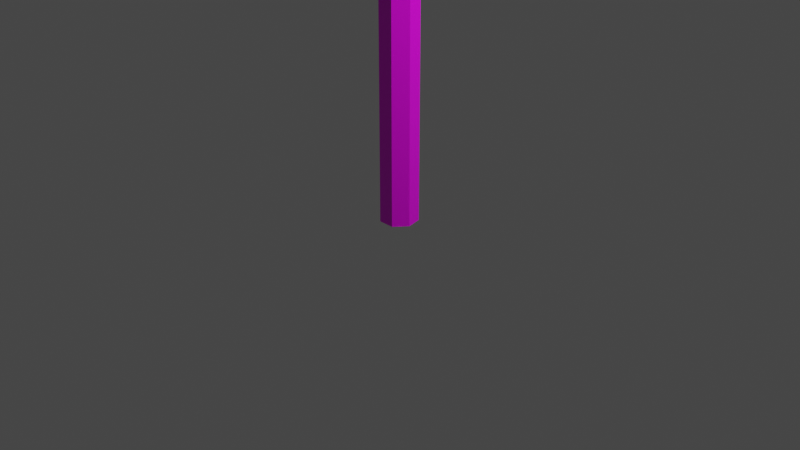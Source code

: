 # Source: tree.blend  (saved by Blender 2.93.20; exported with 4.5.12 LTS)
import bpy
from mathutils import Matrix  # noqa: F401  (used for matrix-valued properties, if any)

bpy.ops.wm.read_factory_settings(use_empty=True)
scene = bpy.context.scene
scene.name = 'Scene'

# ---- collections
col_collection = bpy.data.collections.new('Collection'); scene.collection.children.link(col_collection)

# ---- images (referenced by path relative to the original .blend; pixels are not part of the script)
import os
ASSET_DIR = os.environ.get("B2B_ASSET_DIR", "")  # directory of the original .blend (textures are referenced by path, not embedded)
HERE = os.path.dirname(os.path.abspath(__file__))  # packed textures are extracted next to this script under _unpacked/

def load_image(name, relpath, width, height, colorspace="sRGB"):
    """Load a texture the original file referenced (path relative to the .blend, or extracted next to this script)."""
    p = next((c for c in (os.path.join(HERE, relpath), os.path.join(ASSET_DIR, relpath)) if relpath and os.path.exists(c)), "")
    if p:
        img = bpy.data.images.load(p, check_existing=True)
        img.name = name
    else:  # same state as the original file: an image datablock whose file is absent (Cycles renders it pink)
        img = bpy.data.images.new(name, width, height)
        img.source = "FILE"
        img.filepath = "//" + (relpath or name)
    img.colorspace_settings.name = colorspace
    return img
img_hsl_png = load_image('hsl.png', 'hsl.png', 1024, 1024, 'sRGB')

# ---- materials (node trees are filled in below, after node groups)
mat_material = bpy.data.materials.new('Material')
mat_material.alpha_threshold = 0.0
mat_material.use_transparent_shadow = False
mat_material.line_color = (0.0, 0.0, 0.0, 1.0)

# ---- material node trees
mat_material.use_nodes = True; mat_material.node_tree.nodes.clear()
_N = mat_material.node_tree.nodes; _L = mat_material.node_tree.links
n0 = _N.new('ShaderNodeOutputMaterial'); n0.name = 'Material Output'; n0.location = (300, 300)
n1 = _N.new('ShaderNodeBsdfPrincipled'); n1.name = 'Principled BSDF'; n1.location = (10, 300)
n1.distribution = 'GGX'
n1.subsurface_method = 'BURLEY'
n1.inputs[2].default_value = 0.4
n1.inputs[3].default_value = 1.45
n1.inputs[27].default_value = (0.0, 0.0, 0.0, 1.0)
n1.inputs[28].default_value = 1.0
n2 = _N.new('ShaderNodeTexImage'); n2.name = 'Image Texture'; n2.location = (-353, 88)
n2.image = img_hsl_png
_L.new(n1.outputs[0], n0.inputs[0])
_L.new(n2.outputs[0], n1.inputs[0])
n0.is_active_output = True

# ---- world
world_world = bpy.data.worlds.new('World'); scene.world = world_world
world_world.use_nodes = True; world_world.node_tree.nodes.clear()
_N = world_world.node_tree.nodes; _L = world_world.node_tree.links
n0 = _N.new('ShaderNodeOutputWorld'); n0.name = 'World Output'; n0.location = (300, 300)
n1 = _N.new('ShaderNodeBackground'); n1.name = 'Background'; n1.location = (10, 300)
n1.inputs[0].default_value = (0.05088, 0.05088, 0.05088, 1.0)
_L.new(n1.outputs[0], n0.inputs[0])
n0.is_active_output = True
world_world.color = (0.05088, 0.05088, 0.05088)
world_world.use_sun_shadow = False
world_world.sun_shadow_jitter_overblur = 0.0

# ---- cameras
cam_camera = bpy.data.cameras.new('Camera')
cam_camera.clip_end = 100.0
cam_camera.ortho_scale = 7.314

# ---- lights
light_light = bpy.data.lights.new('Light', 'POINT')
light_light.transmission_factor = 0.0
light_light.energy = 1000.0
light_light.shadow_soft_size = 0.1
light_light.shadow_maximum_resolution = 0.006
light_light.use_absolute_resolution = True

# ---- meshes
me_cylinder_001 = bpy.data.meshes.new('Cylinder.001')
me_cylinder_001.from_pydata([(0.0, 0.2, -2.5), (0.0, 0.2, 2.5), (0.1564, 0.1247, -2.5), (0.1564, 0.1247, 2.5), (0.195, -0.0445, -2.5), (0.195, -0.0445, 2.5), (0.08678, -0.1802, -2.5), (0.08678, -0.1802, 2.5), (-0.08678, -0.1802, -2.5), (-0.08678, -0.1802, 2.5), (-0.195, -0.0445, -2.5), (-0.195, -0.0445, 2.5), (-0.1564, 0.1247, -2.5), (-0.1564, 0.1247, 2.5)], [], [(1, 2, 0), (3, 4, 2), (5, 6, 4), (7, 8, 6), (9, 10, 8), (11, 12, 10), (13, 0, 12), (1, 3, 2), (3, 5, 4), (5, 7, 6), (7, 9, 8), (9, 11, 10), (11, 13, 12), (13, 1, 0)])
_uv = me_cylinder_001.uv_layers.new(name='UVMap')
_uv.uv.foreach_set('vector', [0.5332, 0.9043, 0.5332, 0.9043, 0.5332, 0.9043, 0.5332, 0.9043, 0.5332, 0.9043, 0.5332, 0.9043, 0.5332, 0.9043, 0.5332, 0.9043, 0.5332, 0.9043, 0.5332, 0.9043, 0.5332, 0.9043, 0.5332, 0.9043, 0.5332, 0.9043, 0.5332, 0.9043, 0.5332, 0.9043, 0.5332, 0.9043, 0.5332, 0.9043, 0.5332, 0.9043, 0.5332, 0.9043, 0.5332, 0.9043, 0.5332, 0.9043, 0.5332, 0.9043, 0.5332, 0.9043, 0.5332, 0.9043, 0.5332, 0.9043, 0.5332, 0.9043, 0.5332, 0.9043, 0.5332, 0.9043, 0.5332, 0.9043, 0.5332, 0.9043, 0.5332, 0.9043, 0.5332, 0.9043, 0.5332, 0.9043, 0.5332, 0.9043, 0.5332, 0.9043, 0.5332, 0.9043, 0.5332, 0.9043, 0.5332, 0.9043, 0.5332, 0.9043, 0.5332, 0.9043, 0.5332, 0.9043, 0.5332, 0.9043])
me_cylinder_001.materials.append(mat_material)
me_cylinder_001.use_remesh_fix_poles = True
me_cylinder_001.use_remesh_preserve_attributes = False
me_cylinder_001.update()
me_cylinder_002 = bpy.data.meshes.new('Cylinder.002')
me_cylinder_002.from_pydata([(0.002543, 1.85, 6.338), (0.000321, 2.345, 5.471), (0.0001474, 2.31, 3.543), (-0.03997, 1.106, 1.802), (0.3868, 0.9165, 6.884), (0.6925, 1.67, 6.308), (0.8866, 2.142, 5.46), (0.97, 2.339, 4.499), (0.895, 2.166, 3.533), (0.694, 1.686, 2.686), (0.3906, 1.04, 1.857), (0.6997, 0.7021, 6.876), (1.255, 1.255, 6.275), (1.633, 1.633, 5.457), (1.933, 1.948, 4.48), (1.823, 1.817, 3.454), (1.343, 1.372, 2.601), (0.7529, 0.8494, 1.823), (0.9563, 0.3975, 6.984), (1.641, 0.6765, 6.276), (2.144, 0.8879, 5.457), (2.556, 1.074, 4.483), (2.508, 1.117, 3.366), (1.88, 0.8109, 2.509), (1.06, 0.5462, 1.666), (1.047, 0.007725, 7.021), (1.82, -0.001071, 6.318), (2.335, -0.003207, 5.465), (2.571, -0.002867, 4.502), (2.666, 0.04032, 3.422), (2.153, -0.02054, 2.354), (1.287, 0.07517, 1.447), (0.9495, -0.3871, 6.956), (1.677, -0.7019, 6.32), (2.218, -0.9177, 5.489), (2.447, -1.014, 4.504), (2.341, -0.9589, 3.459), (2.01, -0.821, 2.346), (1.184, -0.5127, 1.408), (0.6964, -0.7011, 6.865), (1.363, -1.36, 6.422), (1.68, -1.687, 5.504), (1.908, -1.899, 4.5), (1.745, -1.753, 3.486), (1.421, -1.441, 2.525), (0.8411, -0.9653, 1.473), (0.3749, -0.909, 6.846), (0.7366, -1.766, 6.4), (0.9577, -2.339, 5.565), (1.115, -2.621, 4.49), (0.9934, -2.373, 3.407), (0.7755, -1.877, 2.537), (0.414, -1.293, 1.483), (0.004061, 0.002729, 7.178), (0.00199, -0.9763, 6.846), (-0.007725, -1.913, 6.413), (-0.006206, -2.666, 5.617), (0.04258, -3.067, 4.446), (-0.01002, -2.714, 3.297), (-0.003517, -1.991, 2.568), (-0.06728, -1.435, 1.505), (-0.3982, -0.9469, 6.972), (-0.7395, -1.781, 6.428), (-1.015, -2.36, 5.594), (-1.226, -2.893, 4.494), (-0.9997, -2.471, 3.334), (-0.7489, -1.833, 2.567), (-0.529, -1.298, 1.569), (-0.7834, -0.7622, 7.125), (-1.335, -1.335, 6.382), (-1.758, -1.746, 5.526), (-2.053, -2.007, 4.523), (-1.932, -1.923, 3.354), (-1.462, -1.488, 2.472), (-0.8766, -0.9372, 1.642), (-0.07146, 0.03413, 0.7019), (-1.009, -0.3664, 7.076), (-1.756, -0.7248, 6.392), (-2.256, -0.933, 5.507), (-2.453, -1.015, 4.511), (-2.339, -0.9563, 3.468), (-1.862, -0.7627, 2.533), (-1.086, -0.4791, 1.718), (-1.025, 0.01813, 6.988), (-1.952, -0.02244, 6.44), (-2.439, -0.009713, 5.491), (-2.553, -0.004229, 4.501), (-2.435, 0.01347, 3.504), (-1.957, -0.003243, 2.574), (-1.134, -0.009177, 1.731), (-0.9363, 0.38, 6.98), (-1.881, 0.7617, 6.57), (-2.511, 1.008, 5.59), (-2.348, 0.9684, 4.502), (-2.29, 0.969, 3.482), (-1.737, 0.7154, 2.608), (-1.05, 0.4592, 1.675), (-0.7195, 0.7316, 7.022), (-1.441, 1.507, 6.652), (-1.826, 1.846, 5.563), (-1.793, 1.791, 4.501), (-1.692, 1.705, 3.513), (-1.285, 1.283, 2.644), (-0.8182, 0.8255, 1.654), (-0.3946, 0.9565, 7.009), (-0.7054, 1.763, 6.429), (-0.9074, 2.218, 5.493), (-0.9567, 2.31, 4.5), (-0.8839, 2.134, 3.543), (-0.6917, 1.662, 2.686), (-0.4663, 1.042, 1.704), (0.01137, 1.032, 6.962), (1.037e-06, 2.5, 4.5), (-0.001118, 1.776, 2.725)], [], [(75, 3, 10), (113, 8, 9), (112, 6, 7), (111, 5, 0), (113, 10, 3), (112, 8, 2), (0, 6, 1), (111, 53, 4), (4, 12, 5), (9, 17, 10), (7, 15, 8), (5, 13, 6), (4, 53, 11), (75, 10, 17), (8, 16, 9), (6, 14, 7), (16, 24, 17), (14, 22, 15), (12, 20, 13), (11, 53, 18), (75, 17, 24), (15, 23, 16), (13, 21, 14), (11, 19, 12), (18, 53, 25), (75, 24, 31), (23, 29, 30), (20, 28, 21), (18, 26, 19), (23, 31, 24), (21, 29, 22), (20, 26, 27), (29, 37, 30), (27, 35, 28), (26, 32, 33), (30, 38, 31), (28, 36, 29), (26, 34, 27), (25, 53, 32), (75, 31, 38), (37, 45, 38), (35, 43, 36), (33, 41, 34), (32, 53, 39), (75, 38, 45), (36, 44, 37), (35, 41, 42), (32, 40, 33), (43, 49, 50), (40, 48, 41), (39, 53, 46), (75, 45, 52), (43, 51, 44), (41, 49, 42), (39, 47, 40), (44, 52, 45), (75, 52, 60), (50, 59, 51), (48, 57, 49), (46, 55, 47), (51, 60, 52), (50, 57, 58), (47, 56, 48), (46, 53, 54), (56, 64, 57), (54, 62, 55), (59, 67, 60), (57, 65, 58), (55, 63, 56), (54, 53, 61), (75, 60, 67), (58, 66, 59), (66, 74, 67), (64, 72, 65), (62, 70, 63), (61, 53, 68), (75, 67, 74), (65, 73, 66), (63, 71, 64), (61, 69, 62), (69, 78, 70), (68, 53, 76), (75, 74, 82), (72, 81, 73), (70, 79, 71), (68, 77, 69), (73, 82, 74), (71, 80, 72), (75, 82, 89), (80, 88, 81), (78, 86, 79), (76, 84, 77), (81, 89, 82), (80, 86, 87), (78, 84, 85), (76, 53, 83), (83, 91, 84), (88, 96, 89), (87, 93, 94), (84, 92, 85), (83, 53, 90), (75, 89, 96), (87, 95, 88), (85, 93, 86), (95, 103, 96), (94, 100, 101), (91, 99, 92), (90, 53, 97), (75, 96, 103), (94, 102, 95), (92, 100, 93), (90, 98, 91), (97, 53, 104), (75, 103, 110), (102, 108, 109), (99, 107, 100), (97, 105, 98), (102, 110, 103), (101, 107, 108), (98, 106, 99), (109, 2, 113), (106, 112, 107), (105, 111, 0), (109, 3, 110), (107, 2, 108), (106, 0, 1), (104, 53, 111), (75, 110, 3), (113, 2, 8), (112, 1, 6), (111, 4, 5), (113, 9, 10), (112, 7, 8), (0, 5, 6), (4, 11, 12), (9, 16, 17), (7, 14, 15), (5, 12, 13), (8, 15, 16), (6, 13, 14), (16, 23, 24), (14, 21, 22), (12, 19, 20), (15, 22, 23), (13, 20, 21), (11, 18, 19), (23, 22, 29), (20, 27, 28), (18, 25, 26), (23, 30, 31), (21, 28, 29), (20, 19, 26), (29, 36, 37), (27, 34, 35), (26, 25, 32), (30, 37, 38), (28, 35, 36), (26, 33, 34), (37, 44, 45), (35, 42, 43), (33, 40, 41), (36, 43, 44), (35, 34, 41), (32, 39, 40), (43, 42, 49), (40, 47, 48), (43, 50, 51), (41, 48, 49), (39, 46, 47), (44, 51, 52), (50, 58, 59), (48, 56, 57), (46, 54, 55), (51, 59, 60), (50, 49, 57), (47, 55, 56), (56, 63, 64), (54, 61, 62), (59, 66, 67), (57, 64, 65), (55, 62, 63), (58, 65, 66), (66, 73, 74), (64, 71, 72), (62, 69, 70), (65, 72, 73), (63, 70, 71), (61, 68, 69), (69, 77, 78), (72, 80, 81), (70, 78, 79), (68, 76, 77), (73, 81, 82), (71, 79, 80), (80, 87, 88), (78, 85, 86), (76, 83, 84), (81, 88, 89), (80, 79, 86), (78, 77, 84), (83, 90, 91), (88, 95, 96), (87, 86, 93), (84, 91, 92), (87, 94, 95), (85, 92, 93), (95, 102, 103), (94, 93, 100), (91, 98, 99), (94, 101, 102), (92, 99, 100), (90, 97, 98), (102, 101, 108), (99, 106, 107), (97, 104, 105), (102, 109, 110), (101, 100, 107), (98, 105, 106), (109, 108, 2), (106, 1, 112), (105, 104, 111), (109, 113, 3), (107, 112, 2), (106, 105, 0)])
_uv = me_cylinder_002.uv_layers.new(name='UVMap')
_uv.uv.foreach_set('vector', [0.5977, 0.6426, 0.5977, 0.6426, 0.5977, 0.6426, 0.5977, 0.6426, 0.5977, 0.6426, 0.5977, 0.6426, 0.5977, 0.6426, 0.5977, 0.6426, 0.5977, 0.6426, 0.5977, 0.6426, 0.5977, 0.6426, 0.5977, 0.6426, 0.5977, 0.6426, 0.5977, 0.6426, 0.5977, 0.6426, 0.5977, 0.6426, 0.5977, 0.6426, 0.5977, 0.6426, 0.5977, 0.6426, 0.5977, 0.6426, 0.5977, 0.6426, 0.5977, 0.6426, 0.5977, 0.6426, 0.5977, 0.6426, 0.5977, 0.6426, 0.5977, 0.6426, 0.5977, 0.6426, 0.5977, 0.6426, 0.5977, 0.6426, 0.5977, 0.6426, 0.5977, 0.6426, 0.5977, 0.6426, 0.5977, 0.6426, 0.5977, 0.6426, 0.5977, 0.6426, 0.5977, 0.6426, 0.5977, 0.6426, 0.5977, 0.6426, 0.5977, 0.6426, 0.5977, 0.6426, 0.5977, 0.6426, 0.5977, 0.6426, 0.5977, 0.6426, 0.5977, 0.6426, 0.5977, 0.6426, 0.5977, 0.6426, 0.5977, 0.6426, 0.5977, 0.6426, 0.5977, 0.6426, 0.5977, 0.6426, 0.5977, 0.6426, 0.5977, 0.6426, 0.5977, 0.6426, 0.5977, 0.6426, 0.5977, 0.6426, 0.5977, 0.6426, 0.5977, 0.6426, 0.5977, 0.6426, 0.5977, 0.6426, 0.5977, 0.6426, 0.5977, 0.6426, 0.5977, 0.6426, 0.5977, 0.6426, 0.5977, 0.6426, 0.5977, 0.6426, 0.5977, 0.6426, 0.5977, 0.6426, 0.5977, 0.6426, 0.5977, 0.6426, 0.5977, 0.6426, 0.5977, 0.6426, 0.5977, 0.6426, 0.5977, 0.6426, 0.5977, 0.6426, 0.5977, 0.6426, 0.5977, 0.6426, 0.5977, 0.6426, 0.5977, 0.6426, 0.5977, 0.6426, 0.5977, 0.6426, 0.5977, 0.6426, 0.5977, 0.6426, 0.5977, 0.6426, 0.5977, 0.6426, 0.5977, 0.6426, 0.5977, 0.6426, 0.5977, 0.6426, 0.5977, 0.6426, 0.5977, 0.6426, 0.5977, 0.6426, 0.5977, 0.6426, 0.5977, 0.6426, 0.5977, 0.6426, 0.5977, 0.6426, 0.5977, 0.6426, 0.5977, 0.6426, 0.5977, 0.6426, 0.5977, 0.6426, 0.5977, 0.6426, 0.5977, 0.6426, 0.5977, 0.6426, 0.5977, 0.6426, 0.5977, 0.6426, 0.5977, 0.6426, 0.5977, 0.6426, 0.5977, 0.6426, 0.5977, 0.6426, 0.5977, 0.6426, 0.5977, 0.6426, 0.5977, 0.6426, 0.5977, 0.6426, 0.5977, 0.6426, 0.5977, 0.6426, 0.5977, 0.6426, 0.5977, 0.6426, 0.5977, 0.6426, 0.5977, 0.6426, 0.5977, 0.6426, 0.5977, 0.6426, 0.5977, 0.6426, 0.5977, 0.6426, 0.5977, 0.6426, 0.5977, 0.6426, 0.5977, 0.6426, 0.5977, 0.6426, 0.5977, 0.6426, 0.5977, 0.6426, 0.5977, 0.6426, 0.5977, 0.6426, 0.5977, 0.6426, 0.5977, 0.6426, 0.5977, 0.6426, 0.5977, 0.6426, 0.5977, 0.6426, 0.5977, 0.6426, 0.5977, 0.6426, 0.5977, 0.6426, 0.5977, 0.6426, 0.5977, 0.6426, 0.5977, 0.6426, 0.5977, 0.6426, 0.5977, 0.6426, 0.5977, 0.6426, 0.5977, 0.6426, 0.5977, 0.6426, 0.5977, 0.6426, 0.5977, 0.6426, 0.5977, 0.6426, 0.5977, 0.6426, 0.5977, 0.6426, 0.5977, 0.6426, 0.5977, 0.6426, 0.5977, 0.6426, 0.5977, 0.6426, 0.5977, 0.6426, 0.5977, 0.6426, 0.5977, 0.6426, 0.5977, 0.6426, 0.5977, 0.6426, 0.5977, 0.6426, 0.5977, 0.6426, 0.5977, 0.6426, 0.5977, 0.6426, 0.5977, 0.6426, 0.5977, 0.6426, 0.5977, 0.6426, 0.5977, 0.6426, 0.5977, 0.6426, 0.5977, 0.6426, 0.5977, 0.6426, 0.5977, 0.6426, 0.5977, 0.6426, 0.5977, 0.6426, 0.5977, 0.6426, 0.5977, 0.6426, 0.5977, 0.6426, 0.5977, 0.6426, 0.5977, 0.6426, 0.5977, 0.6426, 0.5977, 0.6426, 0.5977, 0.6426, 0.5977, 0.6426, 0.5977, 0.6426, 0.5977, 0.6426, 0.5977, 0.6426, 0.5977, 0.6426, 0.5977, 0.6426, 0.5977, 0.6426, 0.5977, 0.6426, 0.5977, 0.6426, 0.5977, 0.6426, 0.5977, 0.6426, 0.5977, 0.6426, 0.5977, 0.6426, 0.5977, 0.6426, 0.5977, 0.6426, 0.5977, 0.6426, 0.5977, 0.6426, 0.5977, 0.6426, 0.5977, 0.6426, 0.5977, 0.6426, 0.5977, 0.6426, 0.5977, 0.6426, 0.5977, 0.6426, 0.5977, 0.6426, 0.5977, 0.6426, 0.5977, 0.6426, 0.5977, 0.6426, 0.5977, 0.6426, 0.5977, 0.6426, 0.5977, 0.6426, 0.5977, 0.6426, 0.5977, 0.6426, 0.5977, 0.6426, 0.5977, 0.6426, 0.5977, 0.6426, 0.5977, 0.6426, 0.5977, 0.6426, 0.5977, 0.6426, 0.5977, 0.6426, 0.5977, 0.6426, 0.5977, 0.6426, 0.5977, 0.6426, 0.5977, 0.6426, 0.5977, 0.6426, 0.5977, 0.6426, 0.5977, 0.6426, 0.5977, 0.6426, 0.5977, 0.6426, 0.5977, 0.6426, 0.5977, 0.6426, 0.5977, 0.6426, 0.5977, 0.6426, 0.5977, 0.6426, 0.5977, 0.6426, 0.5977, 0.6426, 0.5977, 0.6426, 0.5977, 0.6426, 0.5977, 0.6426, 0.5977, 0.6426, 0.5977, 0.6426, 0.5977, 0.6426, 0.5977, 0.6426, 0.5977, 0.6426, 0.5977, 0.6426, 0.5977, 0.6426, 0.5977, 0.6426, 0.5977, 0.6426, 0.5977, 0.6426, 0.5977, 0.6426, 0.5977, 0.6426, 0.5977, 0.6426, 0.5977, 0.6426, 0.5977, 0.6426, 0.5977, 0.6426, 0.5977, 0.6426, 0.5977, 0.6426, 0.5977, 0.6426, 0.5977, 0.6426, 0.5977, 0.6426, 0.5977, 0.6426, 0.5977, 0.6426, 0.5977, 0.6426, 0.5977, 0.6426, 0.5977, 0.6426, 0.5977, 0.6426, 0.5977, 0.6426, 0.5977, 0.6426, 0.5977, 0.6426, 0.5977, 0.6426, 0.5977, 0.6426, 0.5977, 0.6426, 0.5977, 0.6426, 0.5977, 0.6426, 0.5977, 0.6426, 0.5977, 0.6426, 0.5977, 0.6426, 0.5977, 0.6426, 0.5977, 0.6426, 0.5977, 0.6426, 0.5977, 0.6426, 0.5977, 0.6426, 0.5977, 0.6426, 0.5977, 0.6426, 0.5977, 0.6426, 0.5977, 0.6426, 0.5977, 0.6426, 0.5977, 0.6426, 0.5977, 0.6426, 0.5977, 0.6426, 0.5977, 0.6426, 0.5977, 0.6426, 0.5977, 0.6426, 0.5977, 0.6426, 0.5977, 0.6426, 0.5977, 0.6426, 0.5977, 0.6426, 0.5977, 0.6426, 0.5977, 0.6426, 0.5977, 0.6426, 0.5977, 0.6426, 0.5977, 0.6426, 0.5977, 0.6426, 0.5977, 0.6426, 0.5977, 0.6426, 0.5977, 0.6426, 0.5977, 0.6426, 0.5977, 0.6426, 0.5977, 0.6426, 0.5977, 0.6426, 0.5977, 0.6426, 0.5977, 0.6426, 0.5977, 0.6426, 0.5977, 0.6426, 0.5977, 0.6426, 0.5977, 0.6426, 0.5977, 0.6426, 0.5977, 0.6426, 0.5977, 0.6426, 0.5977, 0.6426, 0.5977, 0.6426, 0.5977, 0.6426, 0.5977, 0.6426, 0.5977, 0.6426, 0.5977, 0.6426, 0.5977, 0.6426, 0.5977, 0.6426, 0.5977, 0.6426, 0.5977, 0.6426, 0.5977, 0.6426, 0.5977, 0.6426, 0.5977, 0.6426, 0.5977, 0.6426, 0.5977, 0.6426, 0.5977, 0.6426, 0.5977, 0.6426, 0.5977, 0.6426, 0.5977, 0.6426, 0.5977, 0.6426, 0.5977, 0.6426, 0.5977, 0.6426, 0.5977, 0.6426, 0.5977, 0.6426, 0.5977, 0.6426, 0.5977, 0.6426, 0.5977, 0.6426, 0.5977, 0.6426, 0.5977, 0.6426, 0.5977, 0.6426, 0.5977, 0.6426, 0.5977, 0.6426, 0.5977, 0.6426, 0.5977, 0.6426, 0.5977, 0.6426, 0.5977, 0.6426, 0.5977, 0.6426, 0.5977, 0.6426, 0.5977, 0.6426, 0.5977, 0.6426, 0.5977, 0.6426, 0.5977, 0.6426, 0.5977, 0.6426, 0.5977, 0.6426, 0.5977, 0.6426, 0.5977, 0.6426, 0.5977, 0.6426, 0.5977, 0.6426, 0.5977, 0.6426, 0.5977, 0.6426, 0.5977, 0.6426, 0.5977, 0.6426, 0.5977, 0.6426, 0.5977, 0.6426, 0.5977, 0.6426, 0.5977, 0.6426, 0.5977, 0.6426, 0.5977, 0.6426, 0.5977, 0.6426, 0.5977, 0.6426, 0.5977, 0.6426, 0.5977, 0.6426, 0.5977, 0.6426, 0.5977, 0.6426, 0.5977, 0.6426, 0.5977, 0.6426, 0.5977, 0.6426, 0.5977, 0.6426, 0.5977, 0.6426, 0.5977, 0.6426, 0.5977, 0.6426, 0.5977, 0.6426, 0.5977, 0.6426, 0.5977, 0.6426, 0.5977, 0.6426, 0.5977, 0.6426, 0.5977, 0.6426, 0.5977, 0.6426, 0.5977, 0.6426, 0.5977, 0.6426, 0.5977, 0.6426, 0.5977, 0.6426, 0.5977, 0.6426, 0.5977, 0.6426, 0.5977, 0.6426, 0.5977, 0.6426, 0.5977, 0.6426, 0.5977, 0.6426, 0.5977, 0.6426, 0.5977, 0.6426, 0.5977, 0.6426, 0.5977, 0.6426, 0.5977, 0.6426, 0.5977, 0.6426, 0.5977, 0.6426, 0.5977, 0.6426, 0.5977, 0.6426, 0.5977, 0.6426, 0.5977, 0.6426, 0.5977, 0.6426, 0.5977, 0.6426, 0.5977, 0.6426, 0.5977, 0.6426, 0.5977, 0.6426, 0.5977, 0.6426, 0.5977, 0.6426, 0.5977, 0.6426, 0.5977, 0.6426, 0.5977, 0.6426, 0.5977, 0.6426, 0.5977, 0.6426, 0.5977, 0.6426, 0.5977, 0.6426, 0.5977, 0.6426, 0.5977, 0.6426, 0.5977, 0.6426, 0.5977, 0.6426, 0.5977, 0.6426, 0.5977, 0.6426, 0.5977, 0.6426, 0.5977, 0.6426, 0.5977, 0.6426, 0.5977, 0.6426, 0.5977, 0.6426, 0.5977, 0.6426, 0.5977, 0.6426, 0.5977, 0.6426, 0.5977, 0.6426, 0.5977, 0.6426, 0.5977, 0.6426, 0.5977, 0.6426, 0.5977, 0.6426, 0.5977, 0.6426, 0.5977, 0.6426, 0.5977, 0.6426, 0.5977, 0.6426, 0.5977, 0.6426, 0.5977, 0.6426, 0.5977, 0.6426, 0.5977, 0.6426, 0.5977, 0.6426, 0.5977, 0.6426, 0.5977, 0.6426, 0.5977, 0.6426, 0.5977, 0.6426, 0.5977, 0.6426, 0.5977, 0.6426, 0.5977, 0.6426, 0.5977, 0.6426, 0.5977, 0.6426, 0.5977, 0.6426, 0.5977, 0.6426, 0.5977, 0.6426, 0.5977, 0.6426, 0.5977, 0.6426, 0.5977, 0.6426, 0.5977, 0.6426, 0.5977, 0.6426, 0.5977, 0.6426, 0.5977, 0.6426, 0.5977, 0.6426, 0.5977, 0.6426, 0.5977, 0.6426, 0.5977, 0.6426, 0.5977, 0.6426, 0.5977, 0.6426, 0.5977, 0.6426, 0.5977, 0.6426, 0.5977, 0.6426, 0.5977, 0.6426, 0.5977, 0.6426, 0.5977, 0.6426, 0.5977, 0.6426, 0.5977, 0.6426, 0.5977, 0.6426, 0.5977, 0.6426, 0.5977, 0.6426, 0.5977, 0.6426, 0.5977, 0.6426, 0.5977, 0.6426, 0.5977, 0.6426, 0.5977, 0.6426, 0.5977, 0.6426, 0.5977, 0.6426, 0.5977, 0.6426, 0.5977, 0.6426, 0.5977, 0.6426, 0.5977, 0.6426, 0.5977, 0.6426, 0.5977, 0.6426, 0.5977, 0.6426, 0.5977, 0.6426, 0.5977, 0.6426, 0.5977, 0.6426, 0.5977, 0.6426, 0.5977, 0.6426, 0.5977, 0.6426, 0.5977, 0.6426, 0.5977, 0.6426, 0.5977, 0.6426, 0.5977, 0.6426, 0.5977, 0.6426, 0.5977, 0.6426, 0.5977, 0.6426, 0.5977, 0.6426, 0.5977, 0.6426, 0.5977, 0.6426, 0.5977, 0.6426, 0.5977, 0.6426, 0.5977, 0.6426, 0.5977, 0.6426, 0.5977, 0.6426, 0.5977, 0.6426, 0.5977, 0.6426, 0.5977, 0.6426, 0.5977, 0.6426, 0.5977, 0.6426, 0.5977, 0.6426, 0.5977, 0.6426, 0.5977, 0.6426, 0.5977, 0.6426, 0.5977, 0.6426, 0.5977, 0.6426, 0.5977, 0.6426, 0.5977, 0.6426, 0.5977, 0.6426, 0.5977, 0.6426, 0.5977, 0.6426, 0.5977, 0.6426, 0.5977, 0.6426, 0.5977, 0.6426, 0.5977, 0.6426, 0.5977, 0.6426, 0.5977, 0.6426, 0.5977, 0.6426, 0.5977, 0.6426, 0.5977, 0.6426, 0.5977, 0.6426, 0.5977, 0.6426, 0.5977, 0.6426, 0.5977, 0.6426, 0.5977, 0.6426, 0.5977, 0.6426, 0.5977, 0.6426, 0.5977, 0.6426, 0.5977, 0.6426, 0.5977, 0.6426, 0.5977, 0.6426, 0.5977, 0.6426, 0.5977, 0.6426, 0.5977, 0.6426, 0.5977, 0.6426, 0.5977, 0.6426, 0.5977, 0.6426, 0.5977, 0.6426, 0.5977, 0.6426, 0.5977, 0.6426, 0.5977, 0.6426, 0.5977, 0.6426, 0.5977, 0.6426, 0.5977, 0.6426, 0.5977, 0.6426, 0.5977, 0.6426, 0.5977, 0.6426, 0.5977, 0.6426, 0.5977, 0.6426, 0.5977, 0.6426, 0.5977, 0.6426, 0.5977, 0.6426, 0.5977, 0.6426, 0.5977, 0.6426, 0.5977, 0.6426, 0.5977, 0.6426, 0.5977, 0.6426, 0.5977, 0.6426, 0.5977, 0.6426, 0.5977, 0.6426, 0.5977, 0.6426, 0.5977, 0.6426, 0.5977, 0.6426, 0.5977, 0.6426, 0.5977, 0.6426, 0.5977, 0.6426, 0.5977, 0.6426, 0.5977, 0.6426, 0.5977, 0.6426, 0.5977, 0.6426, 0.5977, 0.6426, 0.5977, 0.6426, 0.5977, 0.6426, 0.5977, 0.6426, 0.5977, 0.6426, 0.5977, 0.6426, 0.5977, 0.6426, 0.5977, 0.6426, 0.5977, 0.6426, 0.5977, 0.6426, 0.5977, 0.6426, 0.5977, 0.6426, 0.5977, 0.6426, 0.5977, 0.6426, 0.5977, 0.6426, 0.5977, 0.6426, 0.5977, 0.6426, 0.5977, 0.6426, 0.5977, 0.6426, 0.5977, 0.6426, 0.5977, 0.6426, 0.5977, 0.6426, 0.5977, 0.6426, 0.5977, 0.6426, 0.5977, 0.6426, 0.5977, 0.6426, 0.5977, 0.6426, 0.5977, 0.6426, 0.5977, 0.6426, 0.5977, 0.6426, 0.5977, 0.6426, 0.5977, 0.6426, 0.5977, 0.6426, 0.5977, 0.6426, 0.5977, 0.6426, 0.5977, 0.6426, 0.5977, 0.6426, 0.5977, 0.6426, 0.5977, 0.6426, 0.5977, 0.6426, 0.5977, 0.6426, 0.5977, 0.6426, 0.5977, 0.6426, 0.5977, 0.6426, 0.5977, 0.6426, 0.5977, 0.6426, 0.5977, 0.6426, 0.5977, 0.6426, 0.5977, 0.6426, 0.5977, 0.6426, 0.5977, 0.6426, 0.5977, 0.6426, 0.5977, 0.6426, 0.5977, 0.6426, 0.5977, 0.6426, 0.5977, 0.6426, 0.5977, 0.6426, 0.5977, 0.6426, 0.5977, 0.6426, 0.5977, 0.6426, 0.5977, 0.6426, 0.5977, 0.6426, 0.5977, 0.6426, 0.5977, 0.6426, 0.5977, 0.6426, 0.5977, 0.6426])
me_cylinder_002.materials.append(mat_material)
me_cylinder_002.use_remesh_fix_poles = True
me_cylinder_002.use_remesh_preserve_attributes = False
me_cylinder_002.update()

# ---- objects
ob_light = bpy.data.objects.new('Light', light_light)
ob_camera = bpy.data.objects.new('Camera', cam_camera)
ob_trunk = bpy.data.objects.new('trunk', me_cylinder_001)
ob_leaves = bpy.data.objects.new('leaves', me_cylinder_002)

# ---- transforms, parenting, visibility, modifiers, constraints
ob_light.location = (4.076, 1.005, 5.904)
ob_light.rotation_euler = (0.6503, 0.05522, 1.866)
ob_light.lock_rotations_4d = False
ob_light.empty_display_type = 'ARROWS'
ob_light.color = (0.0, 0.0, 0.0, 0.0)
ob_light.lineart.crease_threshold = 0.0
ob_camera.location = (7.359, -6.926, 4.958)
ob_camera.rotation_euler = (1.109, 0.0, 0.8149)
ob_camera.lock_rotations_4d = False
ob_camera.empty_display_type = 'ARROWS'
ob_camera.color = (0.0, 0.0, 0.0, 0.0)
ob_camera.display_type = 'WIRE'
ob_camera.lineart.crease_threshold = 0.0
ob_trunk.location = (0.0, 0.0, 2.5)
ob_leaves.location = (0.0, 0.0, 2.5)

# ---- collection membership
col_collection.objects.link(ob_light)
col_collection.objects.link(ob_camera)
col_collection.objects.link(ob_trunk)
col_collection.objects.link(ob_leaves)

# ---- scene / render settings (as saved in the file)
scene.camera = ob_camera
scene.frame_start = 1; scene.frame_end = 250; scene.frame_set(147)
scene.render.engine = 'BLENDER_EEVEE_NEXT'
scene.cycles.use_denoising = False
scene.cycles.samples = 128
scene.cycles.sampling_pattern = 'TABULATED_SOBOL'
scene.cycles.use_adaptive_sampling = False
scene.cycles.use_light_tree = False
scene.view_settings.view_transform = 'Filmic'
bpy.context.view_layer.update()
